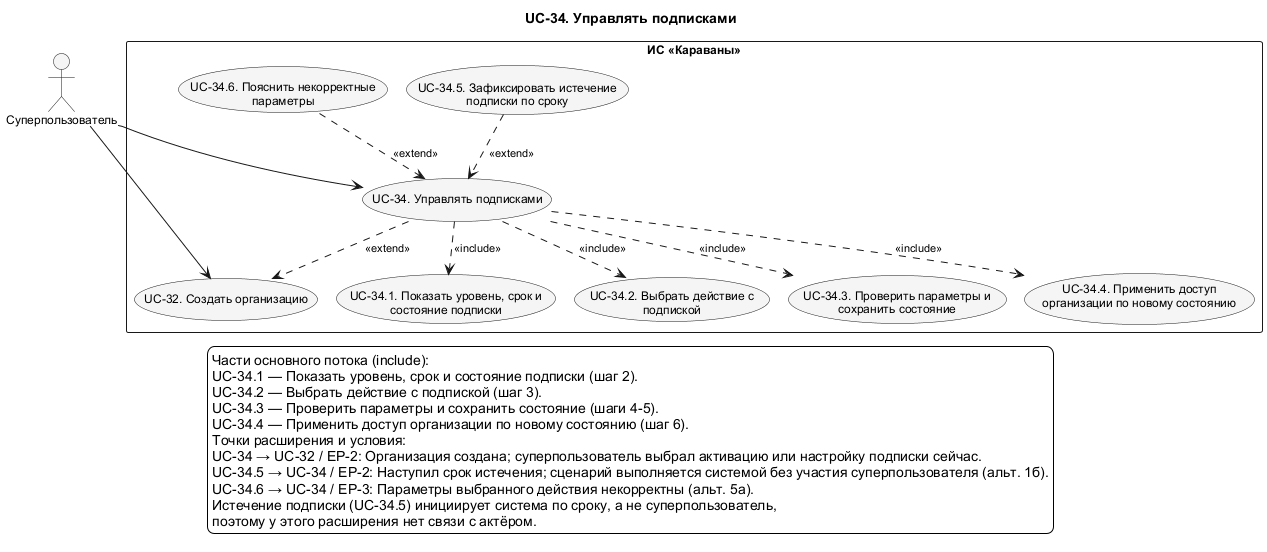

The diagram above was rendered by PlantUML. Its source (embedded in the PNG):
@startuml UC_34_Detail
!pragma layout smetana
skinparam shadowing false
skinparam defaultFontName Arial
skinparam defaultFontSize 12
skinparam backgroundColor white
skinparam nodesep 75
skinparam ranksep 100
skinparam ArrowFontSize 11
skinparam usecaseBackgroundColor #F5F5F5
skinparam activityBackgroundColor #F5F5F5
top to bottom direction
title UC-34. Управлять подписками

actor "Суперпользователь" as SuperUser
rectangle "ИС «Караваны»" as SystemBoundary {
  usecase "UC-32. Создать организацию" as UC32
  usecase "UC-34. Управлять подписками" as UC34
  usecase "UC-34.1. Показать уровень, срок и\nсостояние подписки" as UC34_1
  usecase "UC-34.2. Выбрать действие с\nподпиской" as UC34_2
  usecase "UC-34.3. Проверить параметры и\nсохранить состояние" as UC34_3
  usecase "UC-34.4. Применить доступ\nорганизации по новому состоянию" as UC34_4
  usecase "UC-34.5. Зафиксировать истечение\nподписки по сроку" as UC34_5
  usecase "UC-34.6. Пояснить некорректные\nпараметры" as UC34_6
}
' edge:R071
UC34 ..> UC32 : <<extend>>
' edge:R311
UC34 ..> UC34_1 : <<include>>
' edge:R312
UC34 ..> UC34_2 : <<include>>
' edge:R313
UC34 ..> UC34_3 : <<include>>
' edge:R314
UC34 ..> UC34_4 : <<include>>
' edge:R315
UC34_5 ..> UC34 : <<extend>>
' edge:R316
UC34_6 ..> UC34 : <<extend>>
' edge:R046
SuperUser --> UC32
' edge:R048
SuperUser --> UC34
legend bottom
  Части основного потока (include):
  UC-34.1 — Показать уровень, срок и состояние подписки (шаг 2).
  UC-34.2 — Выбрать действие с подпиской (шаг 3).
  UC-34.3 — Проверить параметры и сохранить состояние (шаги 4-5).
  UC-34.4 — Применить доступ организации по новому состоянию (шаг 6).
  Точки расширения и условия:
  UC-34 → UC-32 / EP-2: Организация создана; суперпользователь выбрал активацию или настройку подписки сейчас.
  UC-34.5 → UC-34 / EP-2: Наступил срок истечения; сценарий выполняется системой без участия суперпользователя (альт. 1б).
  UC-34.6 → UC-34 / EP-3: Параметры выбранного действия некорректны (альт. 5а).
  Истечение подписки (UC-34.5) инициирует система по сроку, а не суперпользователь,
  поэтому у этого расширения нет связи с актёром.
endlegend
@enduml